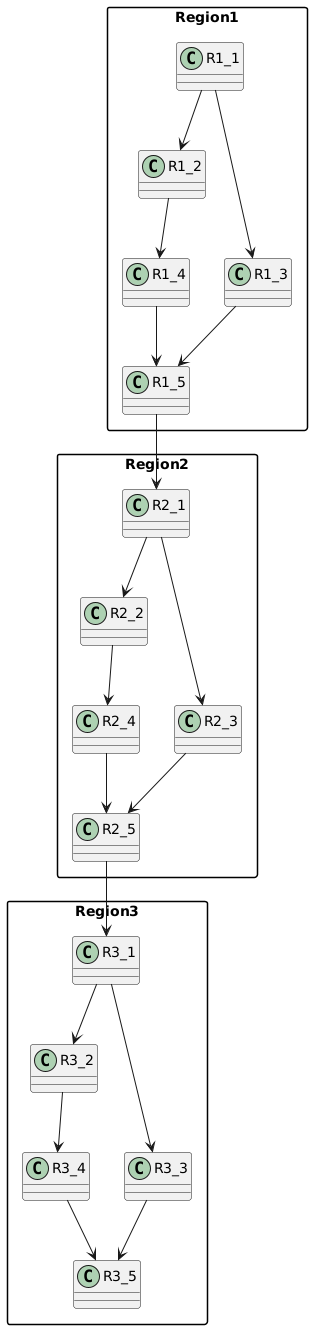

The diagram above was rendered by PlantUML. Its source (embedded in the PNG):
@startuml
skinparam packageStyle rectangle

package "Region1" {
  class R1_1
  class R1_2
  class R1_3
  class R1_4
  class R1_5
}

package "Region2" {
  class R2_1
  class R2_2
  class R2_3
  class R2_4
  class R2_5
}

package "Region3" {
  class R3_1
  class R3_2
  class R3_3
  class R3_4
  class R3_5
}

' Region1 internal connections
R1_1 --> R1_2
R1_1 --> R1_3
R1_2 --> R1_4
R1_3 --> R1_5
R1_4 --> R1_5

' Region1 → Region2
R1_5 --> R2_1

' Region2 internal connections
R2_1 --> R2_2
R2_1 --> R2_3
R2_2 --> R2_4
R2_3 --> R2_5
R2_4 --> R2_5

' Region2 → Region3
R2_5 --> R3_1

' Region3 internal connections
R3_1 --> R3_2
R3_1 --> R3_3
R3_2 --> R3_4
R3_3 --> R3_5
R3_4 --> R3_5
@enduml